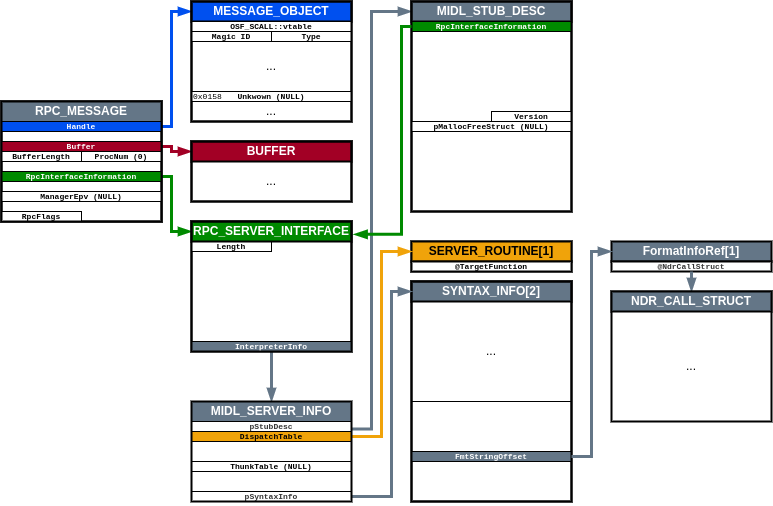

The diagram above was exported from draw.io. Its source (the exported page's mxGraphModel, read from the mxfile embedded in the PNG):
<mxGraphModel dx="841" dy="584" grid="1" gridSize="10" guides="1" tooltips="1" connect="1" arrows="1" fold="1" page="1" pageScale="1" pageWidth="850" pageHeight="1100" math="0" shadow="0">
  <root>
    <mxCell id="0" />
    <mxCell id="1" parent="0" />
    <mxCell id="K6Q9dwltyqj97dUyvPL0-101" value="" style="group;fontStyle=1" vertex="1" connectable="0" parent="1">
      <mxGeometry x="430" y="320" width="160" height="220" as="geometry" />
    </mxCell>
    <mxCell id="K6Q9dwltyqj97dUyvPL0-97" value="" style="rounded=0;whiteSpace=wrap;html=1;fontSize=8;fontFamily=Courier New;fillColor=default;fontColor=#333333;strokeColor=#000000;container=0;strokeWidth=2;" vertex="1" parent="K6Q9dwltyqj97dUyvPL0-101">
      <mxGeometry width="160" height="220" as="geometry" />
    </mxCell>
    <mxCell id="K6Q9dwltyqj97dUyvPL0-61" value="" style="group;strokeColor=#000000;container=0;" vertex="1" connectable="0" parent="K6Q9dwltyqj97dUyvPL0-101">
      <mxGeometry width="160" height="220" as="geometry" />
    </mxCell>
    <mxCell id="K6Q9dwltyqj97dUyvPL0-47" value="&lt;b&gt;SYNTAX_INFO[2]&lt;/b&gt;" style="rounded=0;whiteSpace=wrap;html=1;fillColor=#647687;fontColor=#ffffff;strokeColor=#000000;container=0;strokeWidth=2;" vertex="1" parent="K6Q9dwltyqj97dUyvPL0-101">
      <mxGeometry width="160" height="20" as="geometry" />
    </mxCell>
    <mxCell id="K6Q9dwltyqj97dUyvPL0-48" value="" style="rounded=0;whiteSpace=wrap;html=1;fontSize=8;fontFamily=Courier New;fillColor=none;fontColor=#333333;strokeColor=#000000;container=0;" vertex="1" parent="K6Q9dwltyqj97dUyvPL0-101">
      <mxGeometry y="20" width="160" height="100" as="geometry" />
    </mxCell>
    <mxCell id="K6Q9dwltyqj97dUyvPL0-50" value="FmtStringOffset" style="rounded=0;whiteSpace=wrap;html=1;fontSize=8;fontFamily=Courier New;strokeColor=#000000;container=0;fillColor=#647687;fontColor=#ffffff;fontStyle=1" vertex="1" parent="K6Q9dwltyqj97dUyvPL0-101">
      <mxGeometry y="170" width="160" height="10" as="geometry" />
    </mxCell>
    <mxCell id="K6Q9dwltyqj97dUyvPL0-103" value="..." style="text;html=1;align=center;verticalAlign=middle;whiteSpace=wrap;rounded=0;container=0;strokeColor=none;" vertex="1" parent="K6Q9dwltyqj97dUyvPL0-101">
      <mxGeometry y="20" width="160" height="100" as="geometry" />
    </mxCell>
    <mxCell id="K6Q9dwltyqj97dUyvPL0-159" value="" style="rounded=0;whiteSpace=wrap;html=1;fontSize=8;fontFamily=Courier New;fillColor=none;fontColor=#333333;strokeColor=#000000;container=0;strokeWidth=2;" vertex="1" parent="K6Q9dwltyqj97dUyvPL0-101">
      <mxGeometry width="160" height="220" as="geometry" />
    </mxCell>
    <mxCell id="K6Q9dwltyqj97dUyvPL0-64" value="" style="group;fillColor=#647687;fontColor=#ffffff;strokeColor=#314354;fontStyle=1" vertex="1" connectable="0" parent="1">
      <mxGeometry x="630" y="280" width="160" height="30" as="geometry" />
    </mxCell>
    <mxCell id="K6Q9dwltyqj97dUyvPL0-60" value="&lt;b&gt;FormatInfoRef[1]&lt;/b&gt;" style="rounded=0;whiteSpace=wrap;html=1;fillColor=#647687;fontColor=#ffffff;strokeColor=#000000;strokeWidth=2;" vertex="1" parent="K6Q9dwltyqj97dUyvPL0-64">
      <mxGeometry width="160" height="20" as="geometry" />
    </mxCell>
    <mxCell id="K6Q9dwltyqj97dUyvPL0-62" value="@NdrCallStruct" style="rounded=0;whiteSpace=wrap;html=1;fontSize=8;fontFamily=Courier New;fillColor=#FFFFFF;fontColor=#333333;strokeColor=#000000;fontStyle=1;strokeWidth=2;" vertex="1" parent="K6Q9dwltyqj97dUyvPL0-64">
      <mxGeometry y="20" width="160" height="10" as="geometry" />
    </mxCell>
    <mxCell id="K6Q9dwltyqj97dUyvPL0-65" value="" style="group;strokeWidth=2;strokeColor=default;" vertex="1" connectable="0" parent="1">
      <mxGeometry x="430" y="280" width="160" height="30" as="geometry" />
    </mxCell>
    <mxCell id="K6Q9dwltyqj97dUyvPL0-66" value="&lt;b&gt;SERVER_ROUTINE[1]&lt;/b&gt;" style="rounded=0;whiteSpace=wrap;html=1;fillColor=#f0a30a;strokeColor=#000000;fontColor=#000000;strokeWidth=2;" vertex="1" parent="K6Q9dwltyqj97dUyvPL0-65">
      <mxGeometry width="160" height="20" as="geometry" />
    </mxCell>
    <mxCell id="K6Q9dwltyqj97dUyvPL0-67" value="@TargetFunction" style="rounded=0;whiteSpace=wrap;html=1;fontSize=8;fontFamily=Courier New;fontStyle=1;strokeWidth=2;" vertex="1" parent="K6Q9dwltyqj97dUyvPL0-65">
      <mxGeometry y="20" width="160" height="10" as="geometry" />
    </mxCell>
    <mxCell id="K6Q9dwltyqj97dUyvPL0-68" value="" style="endArrow=blockThin;html=1;rounded=0;exitX=1;exitY=0.5;exitDx=0;exitDy=0;endFill=1;strokeWidth=3;fillColor=#1ba1e2;strokeColor=#0050EF;edgeStyle=elbowEdgeStyle;entryX=0;entryY=0.5;entryDx=0;entryDy=0;" edge="1" parent="1" source="K6Q9dwltyqj97dUyvPL0-2" target="K6Q9dwltyqj97dUyvPL0-14">
      <mxGeometry width="50" height="50" relative="1" as="geometry">
        <mxPoint x="480" y="230" as="sourcePoint" />
        <mxPoint x="530" y="180" as="targetPoint" />
        <Array as="points">
          <mxPoint x="190" y="110" />
        </Array>
      </mxGeometry>
    </mxCell>
    <mxCell id="K6Q9dwltyqj97dUyvPL0-69" value="" style="endArrow=blockThin;html=1;rounded=0;exitX=1;exitY=0.5;exitDx=0;exitDy=0;strokeWidth=3;endFill=1;fillColor=#008a00;strokeColor=#008A00;edgeStyle=elbowEdgeStyle;entryX=0;entryY=0.5;entryDx=0;entryDy=0;" edge="1" parent="1" source="K6Q9dwltyqj97dUyvPL0-9" target="K6Q9dwltyqj97dUyvPL0-22">
      <mxGeometry width="50" height="50" relative="1" as="geometry">
        <mxPoint x="380" y="400" as="sourcePoint" />
        <mxPoint x="430" y="350" as="targetPoint" />
        <Array as="points">
          <mxPoint x="190" y="250" />
        </Array>
      </mxGeometry>
    </mxCell>
    <mxCell id="K6Q9dwltyqj97dUyvPL0-92" value="" style="endArrow=blockThin;html=1;rounded=0;strokeWidth=3;endFill=1;fillColor=#0050ef;strokeColor=#647687;entryX=0.5;entryY=0;entryDx=0;entryDy=0;exitX=0.5;exitY=1;exitDx=0;exitDy=0;" edge="1" parent="1" source="K6Q9dwltyqj97dUyvPL0-26" target="K6Q9dwltyqj97dUyvPL0-28">
      <mxGeometry width="50" height="50" relative="1" as="geometry">
        <mxPoint x="80" y="350" as="sourcePoint" />
        <mxPoint x="370" y="545" as="targetPoint" />
      </mxGeometry>
    </mxCell>
    <mxCell id="K6Q9dwltyqj97dUyvPL0-94" value="" style="endArrow=blockThin;html=1;rounded=0;exitX=1;exitY=0.75;exitDx=0;exitDy=0;strokeWidth=3;endFill=1;fillColor=#fa6800;strokeColor=#647687;edgeStyle=elbowEdgeStyle;entryX=0;entryY=0.5;entryDx=0;entryDy=0;" edge="1" parent="1" source="K6Q9dwltyqj97dUyvPL0-29" target="K6Q9dwltyqj97dUyvPL0-36">
      <mxGeometry width="50" height="50" relative="1" as="geometry">
        <mxPoint x="565" y="300" as="sourcePoint" />
        <mxPoint x="610" y="275" as="targetPoint" />
        <Array as="points">
          <mxPoint x="390" y="240" />
        </Array>
      </mxGeometry>
    </mxCell>
    <mxCell id="K6Q9dwltyqj97dUyvPL0-96" value="" style="group;strokeColor=#314354;fillColor=default;fontColor=#ffffff;" vertex="1" connectable="0" parent="1">
      <mxGeometry x="430" y="40" width="160" height="210" as="geometry" />
    </mxCell>
    <mxCell id="K6Q9dwltyqj97dUyvPL0-95" value="" style="rounded=0;whiteSpace=wrap;html=1;fontSize=8;fontFamily=Courier New;fillColor=default;fontColor=#333333;strokeColor=#000000;container=0;strokeWidth=2;" vertex="1" parent="K6Q9dwltyqj97dUyvPL0-96">
      <mxGeometry width="160" height="210" as="geometry" />
    </mxCell>
    <mxCell id="K6Q9dwltyqj97dUyvPL0-36" value="&lt;b&gt;MIDL_STUB_DESC&lt;/b&gt;" style="rounded=0;whiteSpace=wrap;html=1;fillColor=#647687;fontColor=#ffffff;strokeColor=#000000;container=0;strokeWidth=2;" vertex="1" parent="K6Q9dwltyqj97dUyvPL0-96">
      <mxGeometry width="160" height="20" as="geometry" />
    </mxCell>
    <mxCell id="K6Q9dwltyqj97dUyvPL0-37" value="RpcInterfaceInformation" style="rounded=0;whiteSpace=wrap;html=1;fontSize=8;fontFamily=Courier New;container=0;fillColor=#008a00;fontColor=#ffffff;strokeColor=#000000;fontStyle=1" vertex="1" parent="K6Q9dwltyqj97dUyvPL0-96">
      <mxGeometry y="20" width="160" height="10" as="geometry" />
    </mxCell>
    <mxCell id="K6Q9dwltyqj97dUyvPL0-40" value="Version" style="rounded=0;whiteSpace=wrap;html=1;fontSize=8;fontFamily=Courier New;container=0;strokeColor=#000000;fontStyle=1" vertex="1" parent="K6Q9dwltyqj97dUyvPL0-96">
      <mxGeometry x="80" y="110" width="80" height="10" as="geometry" />
    </mxCell>
    <mxCell id="K6Q9dwltyqj97dUyvPL0-41" value="pMallocFreeStruct (NULL)" style="rounded=0;whiteSpace=wrap;html=1;fontSize=8;fontFamily=Courier New;container=0;strokeColor=#000000;fontStyle=1" vertex="1" parent="K6Q9dwltyqj97dUyvPL0-96">
      <mxGeometry y="120" width="160" height="10" as="geometry" />
    </mxCell>
    <mxCell id="K6Q9dwltyqj97dUyvPL0-157" value="" style="rounded=0;whiteSpace=wrap;html=1;fontSize=8;fontFamily=Courier New;fillColor=none;fontColor=#333333;strokeColor=#000000;container=0;strokeWidth=2;" vertex="1" parent="K6Q9dwltyqj97dUyvPL0-96">
      <mxGeometry width="160" height="210" as="geometry" />
    </mxCell>
    <mxCell id="K6Q9dwltyqj97dUyvPL0-98" value="" style="endArrow=blockThin;html=1;rounded=0;exitX=1;exitY=0.5;exitDx=0;exitDy=0;strokeWidth=3;endFill=1;fillColor=#6d8764;strokeColor=#647687;entryX=0;entryY=0.5;entryDx=0;entryDy=0;edgeStyle=elbowEdgeStyle;" edge="1" parent="1" source="K6Q9dwltyqj97dUyvPL0-34" target="K6Q9dwltyqj97dUyvPL0-47">
      <mxGeometry width="50" height="50" relative="1" as="geometry">
        <mxPoint x="600" y="598" as="sourcePoint" />
        <mxPoint x="630" y="320" as="targetPoint" />
        <Array as="points">
          <mxPoint x="410" y="410" />
        </Array>
      </mxGeometry>
    </mxCell>
    <mxCell id="K6Q9dwltyqj97dUyvPL0-100" value="" style="endArrow=blockThin;html=1;rounded=0;exitX=0;exitY=0.5;exitDx=0;exitDy=0;strokeWidth=3;endFill=1;fillColor=#76608a;strokeColor=#008A00;edgeStyle=elbowEdgeStyle;entryX=1.016;entryY=0.099;entryDx=0;entryDy=0;entryPerimeter=0;" edge="1" parent="1" source="K6Q9dwltyqj97dUyvPL0-37" target="K6Q9dwltyqj97dUyvPL0-25">
      <mxGeometry width="50" height="50" relative="1" as="geometry">
        <mxPoint x="480" y="238" as="sourcePoint" />
        <mxPoint x="520" y="70" as="targetPoint" />
        <Array as="points">
          <mxPoint x="420" y="160" />
        </Array>
      </mxGeometry>
    </mxCell>
    <mxCell id="K6Q9dwltyqj97dUyvPL0-102" value="" style="endArrow=blockThin;html=1;rounded=0;exitX=1;exitY=0.5;exitDx=0;exitDy=0;strokeWidth=3;endFill=1;fillColor=#6d8764;strokeColor=#647687;entryX=0;entryY=0.5;entryDx=0;entryDy=0;edgeStyle=elbowEdgeStyle;" edge="1" parent="1" source="K6Q9dwltyqj97dUyvPL0-50" target="K6Q9dwltyqj97dUyvPL0-60">
      <mxGeometry width="50" height="50" relative="1" as="geometry">
        <mxPoint x="370" y="485" as="sourcePoint" />
        <mxPoint x="435" y="465" as="targetPoint" />
        <Array as="points">
          <mxPoint x="610" y="390" />
        </Array>
      </mxGeometry>
    </mxCell>
    <mxCell id="K6Q9dwltyqj97dUyvPL0-104" value="" style="endArrow=blockThin;html=1;rounded=0;exitX=1;exitY=0.5;exitDx=0;exitDy=0;strokeWidth=3;endFill=1;fillColor=#6d8764;strokeColor=#F0A30A;entryX=0;entryY=0.5;entryDx=0;entryDy=0;edgeStyle=elbowEdgeStyle;" edge="1" parent="1" source="K6Q9dwltyqj97dUyvPL0-30" target="K6Q9dwltyqj97dUyvPL0-66">
      <mxGeometry width="50" height="50" relative="1" as="geometry">
        <mxPoint x="610" y="545" as="sourcePoint" />
        <mxPoint x="670" y="360" as="targetPoint" />
        <Array as="points">
          <mxPoint x="400" y="360" />
        </Array>
      </mxGeometry>
    </mxCell>
    <mxCell id="K6Q9dwltyqj97dUyvPL0-112" value="" style="endArrow=blockThin;html=1;rounded=0;exitX=0.5;exitY=1;exitDx=0;exitDy=0;strokeWidth=3;endFill=1;fillColor=#6d8764;strokeColor=#647687;entryX=0.5;entryY=0;entryDx=0;entryDy=0;" edge="1" parent="1" source="K6Q9dwltyqj97dUyvPL0-62" target="K6Q9dwltyqj97dUyvPL0-108">
      <mxGeometry width="50" height="50" relative="1" as="geometry">
        <mxPoint x="610" y="545" as="sourcePoint" />
        <mxPoint x="670" y="360" as="targetPoint" />
      </mxGeometry>
    </mxCell>
    <mxCell id="K6Q9dwltyqj97dUyvPL0-124" value="" style="group" vertex="1" connectable="0" parent="1">
      <mxGeometry x="210" y="40" width="160" height="120" as="geometry" />
    </mxCell>
    <mxCell id="K6Q9dwltyqj97dUyvPL0-81" value="" style="rounded=0;whiteSpace=wrap;html=1;fillColor=default;fontColor=#333333;strokeColor=#000000;container=0;strokeWidth=2;" vertex="1" parent="K6Q9dwltyqj97dUyvPL0-124">
      <mxGeometry width="160" height="120" as="geometry" />
    </mxCell>
    <mxCell id="K6Q9dwltyqj97dUyvPL0-86" value="" style="group;strokeColor=#000000;container=0;" vertex="1" connectable="0" parent="K6Q9dwltyqj97dUyvPL0-124">
      <mxGeometry width="160" height="120" as="geometry" />
    </mxCell>
    <mxCell id="K6Q9dwltyqj97dUyvPL0-20" value="Unkwown (NULL)" style="rounded=0;whiteSpace=wrap;html=1;fontSize=8;fontFamily=Courier New;container=0;strokeColor=#000000;fontStyle=1" vertex="1" parent="K6Q9dwltyqj97dUyvPL0-124">
      <mxGeometry y="90" width="160" height="10" as="geometry" />
    </mxCell>
    <mxCell id="K6Q9dwltyqj97dUyvPL0-43" value="0x0158" style="text;html=1;align=left;verticalAlign=middle;whiteSpace=wrap;rounded=0;fontSize=8;fontFamily=Courier New;container=0;strokeColor=none;" vertex="1" parent="K6Q9dwltyqj97dUyvPL0-124">
      <mxGeometry y="90" width="50" height="10" as="geometry" />
    </mxCell>
    <mxCell id="K6Q9dwltyqj97dUyvPL0-14" value="&lt;b&gt;MESSAGE_OBJECT&lt;/b&gt;" style="rounded=0;whiteSpace=wrap;html=1;container=0;fillColor=#0050ef;fontColor=#ffffff;strokeColor=#000000;strokeWidth=2;" vertex="1" parent="K6Q9dwltyqj97dUyvPL0-124">
      <mxGeometry width="160" height="20" as="geometry" />
    </mxCell>
    <mxCell id="K6Q9dwltyqj97dUyvPL0-17" value="OSF_SCALL::vtable" style="rounded=0;whiteSpace=wrap;html=1;fontSize=8;fontFamily=Courier New;container=0;strokeColor=#000000;fontStyle=1" vertex="1" parent="K6Q9dwltyqj97dUyvPL0-124">
      <mxGeometry y="20" width="160" height="10" as="geometry" />
    </mxCell>
    <mxCell id="K6Q9dwltyqj97dUyvPL0-18" value="Magic ID" style="rounded=0;whiteSpace=wrap;html=1;fontSize=8;fontFamily=Courier New;container=0;strokeColor=#000000;fontStyle=1" vertex="1" parent="K6Q9dwltyqj97dUyvPL0-124">
      <mxGeometry y="30" width="80" height="10" as="geometry" />
    </mxCell>
    <mxCell id="K6Q9dwltyqj97dUyvPL0-19" value="Type" style="rounded=0;whiteSpace=wrap;html=1;fontSize=8;fontFamily=Courier New;container=0;strokeColor=#000000;fontStyle=1" vertex="1" parent="K6Q9dwltyqj97dUyvPL0-124">
      <mxGeometry x="80" y="30" width="80" height="10" as="geometry" />
    </mxCell>
    <mxCell id="K6Q9dwltyqj97dUyvPL0-82" value="..." style="text;html=1;align=center;verticalAlign=middle;whiteSpace=wrap;rounded=0;container=0;strokeColor=none;" vertex="1" parent="K6Q9dwltyqj97dUyvPL0-124">
      <mxGeometry x="50" y="50" width="60" height="30" as="geometry" />
    </mxCell>
    <mxCell id="K6Q9dwltyqj97dUyvPL0-84" value="..." style="text;html=1;align=center;verticalAlign=middle;whiteSpace=wrap;rounded=0;container=0;strokeColor=none;" vertex="1" parent="K6Q9dwltyqj97dUyvPL0-124">
      <mxGeometry x="50" y="100" width="60" height="20" as="geometry" />
    </mxCell>
    <mxCell id="K6Q9dwltyqj97dUyvPL0-138" value="" style="rounded=0;whiteSpace=wrap;html=1;fillColor=none;fontColor=#333333;strokeColor=#000000;container=0;strokeWidth=2;" vertex="1" parent="K6Q9dwltyqj97dUyvPL0-124">
      <mxGeometry width="160" height="120" as="geometry" />
    </mxCell>
    <mxCell id="K6Q9dwltyqj97dUyvPL0-128" value="" style="endArrow=blockThin;html=1;rounded=0;exitX=1.003;exitY=-0.488;exitDx=0;exitDy=0;strokeWidth=3;endFill=1;fillColor=#008a00;strokeColor=#A20025;edgeStyle=elbowEdgeStyle;entryX=0;entryY=0.5;entryDx=0;entryDy=0;exitPerimeter=0;" edge="1" parent="1" source="K6Q9dwltyqj97dUyvPL0-8" target="K6Q9dwltyqj97dUyvPL0-117">
      <mxGeometry width="50" height="50" relative="1" as="geometry">
        <mxPoint x="190" y="225" as="sourcePoint" />
        <mxPoint x="230" y="260" as="targetPoint" />
        <Array as="points">
          <mxPoint x="190" y="190" />
        </Array>
      </mxGeometry>
    </mxCell>
    <mxCell id="K6Q9dwltyqj97dUyvPL0-16" value="" style="group;fontStyle=0;strokeColor=#000000;strokeWidth=2;" vertex="1" connectable="0" parent="1">
      <mxGeometry x="20" y="140" width="160" height="120" as="geometry" />
    </mxCell>
    <mxCell id="K6Q9dwltyqj97dUyvPL0-137" value="" style="rounded=0;whiteSpace=wrap;html=1;strokeWidth=2;" vertex="1" parent="K6Q9dwltyqj97dUyvPL0-16">
      <mxGeometry width="160" height="120" as="geometry" />
    </mxCell>
    <mxCell id="K6Q9dwltyqj97dUyvPL0-2" value="Handle" style="rounded=0;whiteSpace=wrap;html=1;fontSize=8;fontFamily=Courier New;fillColor=#0050EF;fontColor=#ffffff;strokeColor=#000000;fontStyle=1" vertex="1" parent="K6Q9dwltyqj97dUyvPL0-16">
      <mxGeometry y="20" width="160" height="10" as="geometry" />
    </mxCell>
    <mxCell id="K6Q9dwltyqj97dUyvPL0-3" value="RPC_MESSAGE" style="rounded=0;whiteSpace=wrap;html=1;fontStyle=1;fillColor=#647687;fontColor=#ffffff;strokeColor=#000000;" vertex="1" parent="K6Q9dwltyqj97dUyvPL0-16">
      <mxGeometry width="160" height="20" as="geometry" />
    </mxCell>
    <mxCell id="K6Q9dwltyqj97dUyvPL0-5" value="Buffer" style="rounded=0;whiteSpace=wrap;html=1;fontSize=8;fontFamily=Courier New;strokeColor=#000000;fillColor=#a20025;fontColor=#ffffff;fontStyle=1" vertex="1" parent="K6Q9dwltyqj97dUyvPL0-16">
      <mxGeometry y="40" width="160" height="10" as="geometry" />
    </mxCell>
    <mxCell id="K6Q9dwltyqj97dUyvPL0-7" value="BufferLength" style="rounded=0;whiteSpace=wrap;html=1;fontSize=8;fontFamily=Courier New;strokeColor=#000000;fontStyle=1" vertex="1" parent="K6Q9dwltyqj97dUyvPL0-16">
      <mxGeometry y="50" width="80" height="10" as="geometry" />
    </mxCell>
    <mxCell id="K6Q9dwltyqj97dUyvPL0-8" value="ProcNum (0)" style="rounded=0;whiteSpace=wrap;html=1;fontSize=8;fontFamily=Courier New;strokeColor=#000000;fontStyle=1" vertex="1" parent="K6Q9dwltyqj97dUyvPL0-16">
      <mxGeometry x="80" y="50" width="80" height="10" as="geometry" />
    </mxCell>
    <mxCell id="K6Q9dwltyqj97dUyvPL0-9" value="RpcInterfaceInformation" style="rounded=0;whiteSpace=wrap;html=1;fontSize=8;fontFamily=Courier New;fillColor=#008a00;fontColor=#ffffff;strokeColor=#000000;fontStyle=1" vertex="1" parent="K6Q9dwltyqj97dUyvPL0-16">
      <mxGeometry y="70" width="160" height="10" as="geometry" />
    </mxCell>
    <mxCell id="K6Q9dwltyqj97dUyvPL0-10" value="ManagerEpv (NULL)" style="rounded=0;whiteSpace=wrap;html=1;fontSize=8;fontFamily=Courier New;strokeColor=#000000;fontStyle=1" vertex="1" parent="K6Q9dwltyqj97dUyvPL0-16">
      <mxGeometry y="90" width="160" height="10" as="geometry" />
    </mxCell>
    <mxCell id="K6Q9dwltyqj97dUyvPL0-11" value="RpcFlags" style="rounded=0;whiteSpace=wrap;html=1;fontSize=8;fontFamily=Courier New;strokeColor=#000000;fontStyle=1" vertex="1" parent="K6Q9dwltyqj97dUyvPL0-16">
      <mxGeometry y="110" width="80" height="10" as="geometry" />
    </mxCell>
    <mxCell id="K6Q9dwltyqj97dUyvPL0-1" value="" style="rounded=0;whiteSpace=wrap;html=1;fillColor=none;fontColor=#333333;strokeColor=#000000;strokeWidth=2;" vertex="1" parent="K6Q9dwltyqj97dUyvPL0-16">
      <mxGeometry width="160" height="120" as="geometry" />
    </mxCell>
    <mxCell id="K6Q9dwltyqj97dUyvPL0-133" value="" style="group" vertex="1" connectable="0" parent="1">
      <mxGeometry x="630" y="330" width="160" height="130" as="geometry" />
    </mxCell>
    <mxCell id="K6Q9dwltyqj97dUyvPL0-107" value="" style="rounded=0;whiteSpace=wrap;html=1;fontSize=8;fontFamily=Courier New;fillColor=default;fontColor=#333333;strokeColor=#000000;container=0;strokeWidth=2;" vertex="1" parent="K6Q9dwltyqj97dUyvPL0-133">
      <mxGeometry width="160" height="130" as="geometry" />
    </mxCell>
    <mxCell id="K6Q9dwltyqj97dUyvPL0-108" value="&lt;b&gt;NDR_CALL_STRUCT&lt;/b&gt;" style="rounded=0;whiteSpace=wrap;html=1;fillColor=#647687;fontColor=#ffffff;strokeColor=#000000;container=0;strokeWidth=2;" vertex="1" parent="K6Q9dwltyqj97dUyvPL0-133">
      <mxGeometry width="160" height="20" as="geometry" />
    </mxCell>
    <mxCell id="K6Q9dwltyqj97dUyvPL0-111" value="..." style="text;html=1;align=center;verticalAlign=middle;whiteSpace=wrap;rounded=0;container=0;strokeColor=none;strokeWidth=2;" vertex="1" parent="K6Q9dwltyqj97dUyvPL0-133">
      <mxGeometry y="20" width="160" height="110" as="geometry" />
    </mxCell>
    <mxCell id="K6Q9dwltyqj97dUyvPL0-91" value="" style="group;fontStyle=1;fillColor=none;" vertex="1" connectable="0" parent="1">
      <mxGeometry x="210" y="260" width="160" height="130" as="geometry" />
    </mxCell>
    <mxCell id="K6Q9dwltyqj97dUyvPL0-25" value="" style="rounded=0;whiteSpace=wrap;html=1;fillColor=default;fontColor=#333333;strokeColor=#000000;container=0;strokeWidth=2;" vertex="1" parent="K6Q9dwltyqj97dUyvPL0-91">
      <mxGeometry width="160" height="130" as="geometry" />
    </mxCell>
    <mxCell id="K6Q9dwltyqj97dUyvPL0-23" value="Length" style="rounded=0;whiteSpace=wrap;html=1;fontSize=8;fontFamily=Courier New;container=0;fontStyle=1" vertex="1" parent="K6Q9dwltyqj97dUyvPL0-91">
      <mxGeometry y="20" width="80" height="10" as="geometry" />
    </mxCell>
    <mxCell id="K6Q9dwltyqj97dUyvPL0-22" value="RPC_SERVER_INTERFACE" style="rounded=0;whiteSpace=wrap;html=1;fontStyle=1;fillColor=#008A00;fontColor=#ffffff;strokeColor=#000000;container=0;strokeWidth=2;" vertex="1" parent="K6Q9dwltyqj97dUyvPL0-91">
      <mxGeometry width="160" height="20" as="geometry" />
    </mxCell>
    <mxCell id="K6Q9dwltyqj97dUyvPL0-26" value="InterpreterInfo" style="rounded=0;whiteSpace=wrap;html=1;fontSize=8;fontFamily=Courier New;fillColor=#647687;fontColor=#ffffff;strokeColor=#000000;container=0;fontStyle=1" vertex="1" parent="K6Q9dwltyqj97dUyvPL0-91">
      <mxGeometry y="120" width="160" height="10" as="geometry" />
    </mxCell>
    <mxCell id="K6Q9dwltyqj97dUyvPL0-156" value="" style="rounded=0;whiteSpace=wrap;html=1;fillColor=none;fontColor=#333333;strokeColor=#000000;container=0;strokeWidth=2;" vertex="1" parent="K6Q9dwltyqj97dUyvPL0-91">
      <mxGeometry width="160" height="130" as="geometry" />
    </mxCell>
    <mxCell id="K6Q9dwltyqj97dUyvPL0-134" value="" style="group" vertex="1" connectable="0" parent="1">
      <mxGeometry x="210" y="180" width="160" height="60" as="geometry" />
    </mxCell>
    <mxCell id="K6Q9dwltyqj97dUyvPL0-115" value="" style="rounded=0;whiteSpace=wrap;html=1;fillColor=default;fontColor=#333333;strokeColor=#000000;container=0;strokeWidth=2;" vertex="1" parent="K6Q9dwltyqj97dUyvPL0-134">
      <mxGeometry width="160" height="60" as="geometry" />
    </mxCell>
    <mxCell id="K6Q9dwltyqj97dUyvPL0-117" value="&lt;b&gt;BUFFER&lt;/b&gt;" style="rounded=0;whiteSpace=wrap;html=1;container=0;fillColor=#A20025;fontColor=#ffffff;strokeColor=#000000;strokeWidth=2;" vertex="1" parent="K6Q9dwltyqj97dUyvPL0-134">
      <mxGeometry width="160" height="20" as="geometry" />
    </mxCell>
    <mxCell id="K6Q9dwltyqj97dUyvPL0-155" value="" style="rounded=0;whiteSpace=wrap;html=1;fillColor=none;fontColor=#333333;strokeColor=#000000;container=0;strokeWidth=2;" vertex="1" parent="K6Q9dwltyqj97dUyvPL0-134">
      <mxGeometry width="160" height="60" as="geometry" />
    </mxCell>
    <mxCell id="K6Q9dwltyqj97dUyvPL0-123" value="..." style="text;html=1;align=center;verticalAlign=middle;whiteSpace=wrap;rounded=0;container=0;strokeColor=none;strokeWidth=2;" vertex="1" parent="K6Q9dwltyqj97dUyvPL0-134">
      <mxGeometry y="20" width="160" height="40" as="geometry" />
    </mxCell>
    <mxCell id="K6Q9dwltyqj97dUyvPL0-132" value="" style="group" vertex="1" connectable="0" parent="1">
      <mxGeometry x="210" y="440" width="160" height="100" as="geometry" />
    </mxCell>
    <mxCell id="K6Q9dwltyqj97dUyvPL0-90" value="" style="group;strokeColor=#000000;container=0;" vertex="1" connectable="0" parent="K6Q9dwltyqj97dUyvPL0-132">
      <mxGeometry width="160" height="100" as="geometry" />
    </mxCell>
    <mxCell id="K6Q9dwltyqj97dUyvPL0-28" value="&lt;b&gt;MIDL_SERVER_INFO&lt;/b&gt;" style="rounded=0;whiteSpace=wrap;html=1;container=0;fillColor=#647687;fontColor=#ffffff;strokeColor=#000000;" vertex="1" parent="K6Q9dwltyqj97dUyvPL0-132">
      <mxGeometry width="160" height="20" as="geometry" />
    </mxCell>
    <mxCell id="K6Q9dwltyqj97dUyvPL0-29" value="pStubDesc" style="rounded=0;whiteSpace=wrap;html=1;fontSize=8;fontFamily=Courier New;container=0;fillColor=#FFFFFF;fontColor=#333333;strokeColor=#000000;fontStyle=1" vertex="1" parent="K6Q9dwltyqj97dUyvPL0-132">
      <mxGeometry y="20" width="160" height="10" as="geometry" />
    </mxCell>
    <mxCell id="K6Q9dwltyqj97dUyvPL0-30" value="DispatchTable" style="rounded=0;whiteSpace=wrap;html=1;fontSize=8;fontFamily=Courier New;container=0;strokeColor=#000000;fillColor=#F0A30A;fontColor=#000000;fontStyle=1" vertex="1" parent="K6Q9dwltyqj97dUyvPL0-132">
      <mxGeometry y="30" width="160" height="10" as="geometry" />
    </mxCell>
    <mxCell id="K6Q9dwltyqj97dUyvPL0-32" value="ThunkTable (NULL)" style="rounded=0;whiteSpace=wrap;html=1;fontSize=8;fontFamily=Courier New;container=0;strokeColor=#000000;fontStyle=1" vertex="1" parent="K6Q9dwltyqj97dUyvPL0-132">
      <mxGeometry y="60" width="160" height="10" as="geometry" />
    </mxCell>
    <mxCell id="K6Q9dwltyqj97dUyvPL0-34" value="pSyntaxInfo" style="rounded=0;whiteSpace=wrap;html=1;fontSize=8;fontFamily=Courier New;container=0;strokeColor=#000000;fillColor=#FFFFFF;fontColor=#333333;fontStyle=1" vertex="1" parent="K6Q9dwltyqj97dUyvPL0-132">
      <mxGeometry y="90" width="160" height="10" as="geometry" />
    </mxCell>
    <mxCell id="K6Q9dwltyqj97dUyvPL0-89" value="" style="rounded=0;whiteSpace=wrap;html=1;fillColor=none;fontColor=#333333;strokeColor=#000000;container=0;strokeWidth=2;" vertex="1" parent="K6Q9dwltyqj97dUyvPL0-132">
      <mxGeometry width="160" height="100" as="geometry" />
    </mxCell>
  </root>
</mxGraphModel>